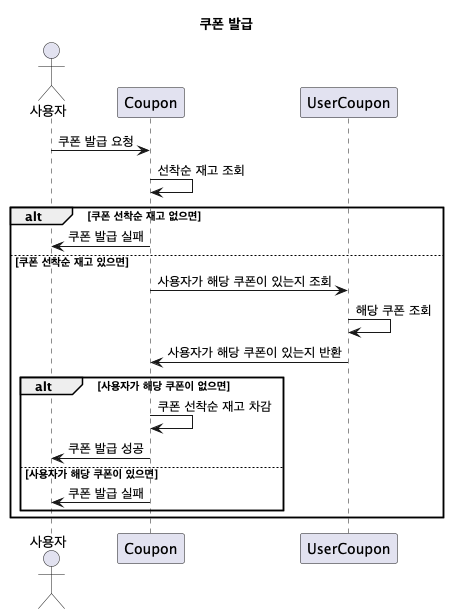

The diagram above was rendered by PlantUML. Its source (embedded in the PNG):
@startuml
title 쿠폰 발급
actor "사용자" as Users
participant "Coupon" as Coupon
participant "UserCoupon" as UserCoupon

Users -> Coupon : 쿠폰 발급 요청
Coupon -> Coupon : 선착순 재고 조회
alt 쿠폰 선착순 재고 없으면
    Coupon -> Users : 쿠폰 발급 실패
else 쿠폰 선착순 재고 있으면
Coupon -> UserCoupon : 사용자가 해당 쿠폰이 있는지 조회
UserCoupon -> UserCoupon : 해당 쿠폰 조회
UserCoupon -> Coupon : 사용자가 해당 쿠폰이 있는지 반환
    alt 사용자가 해당 쿠폰이 없으면
        Coupon -> Coupon : 쿠폰 선착순 재고 차감
        Coupon -> Users : 쿠폰 발급 성공
    else 사용자가 해당 쿠폰이 있으면
        Coupon -> Users : 쿠폰 발급 실패
    end
end
@enduml